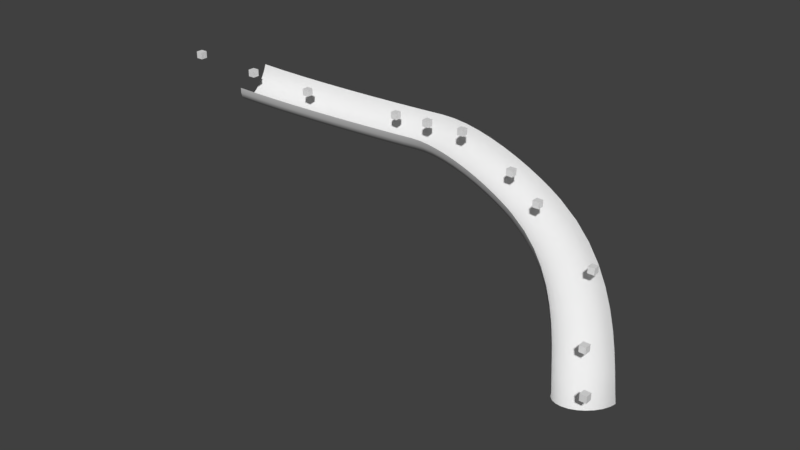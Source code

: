 # Source: slidetesting.blend  (saved by Blender 2.79.7; exported with 4.5.12 LTS)
import bpy
from mathutils import Matrix  # noqa: F401  (used for matrix-valued properties, if any)

bpy.ops.wm.read_factory_settings(use_empty=True)
scene = bpy.context.scene
scene.name = 'Scene'

# ---- collections
col_collection_1 = bpy.data.collections.new('Collection 1'); scene.collection.children.link(col_collection_1)

# ---- world
world_world = bpy.data.worlds.new('World'); scene.world = world_world
world_world.color = (0.05088, 0.05088, 0.05088)
world_world.use_sun_shadow = False
world_world.sun_shadow_jitter_overblur = 0.0

# ---- meshes
me_cube_011 = bpy.data.meshes.new('Cube.011')
me_cube_011.from_pydata([(-50.0, -50.0, -50.0), (-50.0, -50.0, 50.0), (-50.0, 50.0, -50.0), (-50.0, 50.0, 50.0), (50.0, -50.0, -50.0), (50.0, -50.0, 50.0), (50.0, 50.0, -50.0), (50.0, 50.0, 50.0)], [], [(0, 1, 3, 2), (2, 3, 7, 6), (6, 7, 5, 4), (4, 5, 1, 0), (2, 6, 4, 0), (7, 3, 1, 5)])
me_cube_011.use_remesh_preserve_volume = False
me_cube_011.use_remesh_preserve_attributes = False
me_cube_011.use_mirror_vertex_groups = False
me_cube_011.update()
me_cube_010 = bpy.data.meshes.new('Cube.010')
me_cube_010.from_pydata([(-50.0, -50.0, -50.0), (-50.0, -50.0, 50.0), (-50.0, 50.0, -50.0), (-50.0, 50.0, 50.0), (50.0, -50.0, -50.0), (50.0, -50.0, 50.0), (50.0, 50.0, -50.0), (50.0, 50.0, 50.0)], [], [(0, 1, 3, 2), (2, 3, 7, 6), (6, 7, 5, 4), (4, 5, 1, 0), (2, 6, 4, 0), (7, 3, 1, 5)])
me_cube_010.use_remesh_preserve_volume = False
me_cube_010.use_remesh_preserve_attributes = False
me_cube_010.use_mirror_vertex_groups = False
me_cube_010.update()
me_cube_009 = bpy.data.meshes.new('Cube.009')
me_cube_009.from_pydata([(-50.0, -50.0, -50.0), (-50.0, -50.0, 50.0), (-50.0, 50.0, -50.0), (-50.0, 50.0, 50.0), (50.0, -50.0, -50.0), (50.0, -50.0, 50.0), (50.0, 50.0, -50.0), (50.0, 50.0, 50.0)], [], [(0, 1, 3, 2), (2, 3, 7, 6), (6, 7, 5, 4), (4, 5, 1, 0), (2, 6, 4, 0), (7, 3, 1, 5)])
me_cube_009.use_remesh_preserve_volume = False
me_cube_009.use_remesh_preserve_attributes = False
me_cube_009.use_mirror_vertex_groups = False
me_cube_009.update()
me_cube_008 = bpy.data.meshes.new('Cube.008')
me_cube_008.from_pydata([(-50.0, -50.0, -50.0), (-50.0, -50.0, 50.0), (-50.0, 50.0, -50.0), (-50.0, 50.0, 50.0), (50.0, -50.0, -50.0), (50.0, -50.0, 50.0), (50.0, 50.0, -50.0), (50.0, 50.0, 50.0)], [], [(0, 1, 3, 2), (2, 3, 7, 6), (6, 7, 5, 4), (4, 5, 1, 0), (2, 6, 4, 0), (7, 3, 1, 5)])
me_cube_008.use_remesh_preserve_volume = False
me_cube_008.use_remesh_preserve_attributes = False
me_cube_008.use_mirror_vertex_groups = False
me_cube_008.update()
me_cube_007 = bpy.data.meshes.new('Cube.007')
me_cube_007.from_pydata([(-50.0, -50.0, -50.0), (-50.0, -50.0, 50.0), (-50.0, 50.0, -50.0), (-50.0, 50.0, 50.0), (50.0, -50.0, -50.0), (50.0, -50.0, 50.0), (50.0, 50.0, -50.0), (50.0, 50.0, 50.0)], [], [(0, 1, 3, 2), (2, 3, 7, 6), (6, 7, 5, 4), (4, 5, 1, 0), (2, 6, 4, 0), (7, 3, 1, 5)])
me_cube_007.use_remesh_preserve_volume = False
me_cube_007.use_remesh_preserve_attributes = False
me_cube_007.use_mirror_vertex_groups = False
me_cube_007.update()
me_cube_006 = bpy.data.meshes.new('Cube.006')
me_cube_006.from_pydata([(-50.0, -50.0, -50.0), (-50.0, -50.0, 50.0), (-50.0, 50.0, -50.0), (-50.0, 50.0, 50.0), (50.0, -50.0, -50.0), (50.0, -50.0, 50.0), (50.0, 50.0, -50.0), (50.0, 50.0, 50.0)], [], [(0, 1, 3, 2), (2, 3, 7, 6), (6, 7, 5, 4), (4, 5, 1, 0), (2, 6, 4, 0), (7, 3, 1, 5)])
me_cube_006.use_remesh_preserve_volume = False
me_cube_006.use_remesh_preserve_attributes = False
me_cube_006.use_mirror_vertex_groups = False
me_cube_006.update()
me_cube_005 = bpy.data.meshes.new('Cube.005')
me_cube_005.from_pydata([(-50.0, -50.0, -50.0), (-50.0, -50.0, 50.0), (-50.0, 50.0, -50.0), (-50.0, 50.0, 50.0), (50.0, -50.0, -50.0), (50.0, -50.0, 50.0), (50.0, 50.0, -50.0), (50.0, 50.0, 50.0)], [], [(0, 1, 3, 2), (2, 3, 7, 6), (6, 7, 5, 4), (4, 5, 1, 0), (2, 6, 4, 0), (7, 3, 1, 5)])
me_cube_005.use_remesh_preserve_volume = False
me_cube_005.use_remesh_preserve_attributes = False
me_cube_005.use_mirror_vertex_groups = False
me_cube_005.update()
me_cube_004 = bpy.data.meshes.new('Cube.004')
me_cube_004.from_pydata([(-50.0, -50.0, -50.0), (-50.0, -50.0, 50.0), (-50.0, 50.0, -50.0), (-50.0, 50.0, 50.0), (50.0, -50.0, -50.0), (50.0, -50.0, 50.0), (50.0, 50.0, -50.0), (50.0, 50.0, 50.0)], [], [(0, 1, 3, 2), (2, 3, 7, 6), (6, 7, 5, 4), (4, 5, 1, 0), (2, 6, 4, 0), (7, 3, 1, 5)])
me_cube_004.use_remesh_preserve_volume = False
me_cube_004.use_remesh_preserve_attributes = False
me_cube_004.use_mirror_vertex_groups = False
me_cube_004.update()
me_cube_003 = bpy.data.meshes.new('Cube.003')
me_cube_003.from_pydata([(-50.0, -50.0, -50.0), (-50.0, -50.0, 50.0), (-50.0, 50.0, -50.0), (-50.0, 50.0, 50.0), (50.0, -50.0, -50.0), (50.0, -50.0, 50.0), (50.0, 50.0, -50.0), (50.0, 50.0, 50.0)], [], [(0, 1, 3, 2), (2, 3, 7, 6), (6, 7, 5, 4), (4, 5, 1, 0), (2, 6, 4, 0), (7, 3, 1, 5)])
me_cube_003.use_remesh_preserve_volume = False
me_cube_003.use_remesh_preserve_attributes = False
me_cube_003.use_mirror_vertex_groups = False
me_cube_003.update()
me_cube_002 = bpy.data.meshes.new('Cube.002')
me_cube_002.from_pydata([(-50.0, -50.0, -50.0), (-50.0, -50.0, 50.0), (-50.0, 50.0, -50.0), (-50.0, 50.0, 50.0), (50.0, -50.0, -50.0), (50.0, -50.0, 50.0), (50.0, 50.0, -50.0), (50.0, 50.0, 50.0)], [], [(0, 1, 3, 2), (2, 3, 7, 6), (6, 7, 5, 4), (4, 5, 1, 0), (2, 6, 4, 0), (7, 3, 1, 5)])
me_cube_002.use_remesh_preserve_volume = False
me_cube_002.use_remesh_preserve_attributes = False
me_cube_002.use_mirror_vertex_groups = False
me_cube_002.update()
me_cube_001 = bpy.data.meshes.new('Cube.001')
me_cube_001.from_pydata([(-50.0, -50.0, -50.0), (-50.0, -50.0, 50.0), (-50.0, 50.0, -50.0), (-50.0, 50.0, 50.0), (50.0, -50.0, -50.0), (50.0, -50.0, 50.0), (50.0, 50.0, -50.0), (50.0, 50.0, 50.0)], [], [(0, 1, 3, 2), (2, 3, 7, 6), (6, 7, 5, 4), (4, 5, 1, 0), (2, 6, 4, 0), (7, 3, 1, 5)])
me_cube_001.use_remesh_preserve_volume = False
me_cube_001.use_remesh_preserve_attributes = False
me_cube_001.use_mirror_vertex_groups = False
me_cube_001.update()
me_cube = bpy.data.meshes.new('Cube')
me_cube.from_pydata([(-50.0, -50.0, -50.0), (-50.0, -50.0, 50.0), (-50.0, 50.0, -50.0), (-50.0, 50.0, 50.0), (50.0, -50.0, -50.0), (50.0, -50.0, 50.0), (50.0, 50.0, -50.0), (50.0, 50.0, 50.0)], [], [(0, 1, 3, 2), (2, 3, 7, 6), (6, 7, 5, 4), (4, 5, 1, 0), (2, 6, 4, 0), (7, 3, 1, 5)])
me_cube.use_remesh_preserve_volume = False
me_cube.use_remesh_preserve_attributes = False
me_cube.use_mirror_vertex_groups = False
me_cube.update()
me_cubeziercurve = bpy.data.meshes.new('CUBezierCurve')
me_cubeziercurve.from_pydata([(-2786.0, -969.4, -303.0), (-2820.0, -938.9, -396.9), (-2859.0, -885.3, -477.4), (-2901.0, -812.3, -539.0), (-2943.0, -724.8, -577.5), (-2983.0, -628.8, -590.3), (-3016.0, -530.8, -576.5), (-3042.0, -437.6, -537.0), (-3057.0, -355.4, -474.6), (-3063.0, -289.9, -393.4), (-3057.0, -245.5, -299.1), (-3040.0, -225.3, -198.0), (-2536.0, -879.6, -357.2), (-2566.0, -847.7, -452.0), (-2602.0, -792.7, -533.4), (-2640.0, -718.3, -595.9), (-2679.0, -629.6, -635.1), (-2715.0, -532.6, -648.5), (-2746.0, -433.9, -635.1), (-2771.0, -340.3, -595.9), (-2787.0, -258.2, -533.4), (-2793.0, -193.1, -452.0), (-2789.0, -149.5, -357.2), (-2775.0, -130.3, -255.5), (-2260.0, -787.6, -407.7), (-2287.0, -754.6, -503.1), (-2319.0, -698.5, -585.1), (-2355.0, -623.1, -648.1), (-2390.0, -533.4, -687.9), (-2424.0, -435.6, -701.7), (-2454.0, -336.4, -688.6), (-2478.0, -242.6, -649.5), (-2494.0, -160.4, -587.1), (-2501.0, -95.59, -505.5), (-2499.0, -52.5, -410.4), (-2487.0, -34.09, -308.3), (-1967.0, -695.7, -453.9), (-1991.0, -661.9, -549.7), (-2021.0, -605.0, -632.1), (-2054.0, -528.7, -695.6), (-2087.0, -438.3, -735.7), (-2119.0, -339.9, -749.8), (-2148.0, -240.3, -737.0), (-2170.0, -146.2, -698.0), (-2186.0, -64.0, -635.5), (-2194.0, 0.6483, -553.9), (-2193.0, 43.35, -458.6), (-2183.0, 61.21, -356.2), (-1665.0, -606.3, -495.3), (-1687.0, -572.0, -591.4), (-1715.0, -514.4, -674.1), (-1745.0, -437.4, -737.9), (-1776.0, -346.4, -778.3), (-1807.0, -247.5, -792.7), (-1834.0, -147.5, -780.0), (-1856.0, -53.11, -741.2), (-1871.0, 29.14, -678.7), (-1879.0, 93.67, -597.0), (-1879.0, 136.1, -501.6), (-1871.0, 153.5, -399.0), (-1363.0, -522.1, -531.5), (-1384.0, -487.2, -627.8), (-1409.0, -429.0, -710.8), (-1437.0, -351.4, -774.8), (-1466.0, -259.8, -815.5), (-1495.0, -160.4, -830.1), (-1520.0, -60.02, -817.5), (-1542.0, 34.58, -778.8), (-1557.0, 116.9, -716.4), (-1565.0, 181.4, -634.7), (-1566.0, 223.6, -539.2), (-1559.0, 240.6, -436.4), (-1070.0, -445.3, -561.9), (-1089.0, -409.9, -658.4), (-1111.0, -351.1, -741.6), (-1137.0, -273.0, -805.9), (-1164.0, -180.8, -846.8), (-1191.0, -80.93, -861.6), (-1215.0, 19.88, -849.2), (-1236.0, 114.7, -810.5), (-1250.0, 197.2, -748.2), (-1259.0, 261.6, -666.5), (-1260.0, 303.6, -570.9), (-1255.0, 320.4, -468.0), (-795.2, -378.5, -586.1), (-811.3, -342.5, -682.8), (-831.6, -283.1, -766.3), (-855.0, -204.4, -830.7), (-879.7, -111.6, -871.9), (-904.1, -11.21, -886.8), (-926.5, 90.04, -874.6), (-945.4, 185.2, -836.1), (-959.6, 267.8, -773.8), (-968.0, 332.3, -692.1), (-970.1, 374.1, -596.4), (-965.7, 390.6, -493.4), (-547.3, -324.1, -603.7), (-560.7, -287.5, -700.6), (-578.0, -227.4, -784.3), (-598.1, -148.0, -849.0), (-619.6, -54.55, -890.3), (-641.1, 46.5, -905.5), (-661.1, 148.3, -893.5), (-678.2, 243.9, -855.1), (-691.3, 326.7, -792.9), (-699.5, 391.2, -711.1), (-702.2, 432.9, -615.5), (-699.2, 449.0, -512.3), (-337.2, -284.6, -614.3), (-346.8, -247.3, -711.4), (-359.7, -186.4, -795.3), (-375.1, -106.1, -860.2), (-392.0, -11.83, -901.8), (-409.1, 90.02, -917.2), (-425.4, 192.5, -905.3), (-439.7, 288.6, -867.0), (-451.1, 371.7, -804.9), (-458.7, 436.3, -723.2), (-462.1, 477.9, -627.5), (-461.0, 493.7, -524.3), (-178.1, -262.4, -617.4), (-185.6, -224.9, -714.5), (-195.2, -163.5, -798.5), (-206.1, -82.63, -863.6), (-217.6, 12.37, -905.4), (-229.1, 115.0, -921.0), (-239.5, 218.2, -909.3), (-248.4, 315.1, -871.2), (-255.0, 398.9, -809.3), (-258.9, 463.9, -727.7), (-259.8, 505.9, -632.1), (-257.7, 521.8, -528.9), (-27.74, -251.6, -624.8), (-38.53, -214.3, -721.7), (-49.27, -153.1, -805.6), (-59.25, -72.08, -870.8), (-67.77, 23.16, -912.8), (-74.27, 126.2, -928.7), (-78.28, 229.9, -917.4), (-79.56, 327.3, -879.8), (-77.99, 411.7, -818.4), (-73.7, 477.5, -737.4), (-66.97, 520.0, -642.3), (-58.27, 536.4, -539.5), (141.8, -247.4, -647.6), (125.8, -210.3, -743.9), (111.8, -149.2, -827.3), (100.7, -68.21, -892.4), (93.39, 27.06, -934.5), (90.23, 130.1, -950.8), (91.48, 234.0, -940.3), (97.06, 331.6, -903.5), (106.6, 416.3, -843.1), (119.4, 482.2, -763.2), (134.7, 525.0, -669.2), (151.3, 541.6, -567.4), (327.4, -250.4, -683.9), (307.7, -213.2, -779.5), (291.5, -152.0, -862.5), (280.0, -71.03, -927.5), (273.9, 24.22, -969.8), (273.6, 127.3, -986.7), (279.2, 231.1, -977.0), (290.2, 328.6, -941.3), (306.0, 413.2, -882.1), (325.5, 479.0, -803.4), (347.2, 521.7, -710.6), (369.8, 538.2, -610.0), (523.3, -260.4, -731.6), (501.0, -223.1, -826.5), (483.4, -161.9, -909.3), (471.9, -80.89, -974.2), (467.2, 14.29, -1017.0), (469.6, 117.2, -1034.0), (479.0, 220.8, -1026.0), (494.6, 318.1, -991.0), (515.6, 402.4, -933.1), (540.3, 468.0, -855.7), (567.2, 510.4, -764.1), (594.4, 526.7, -664.6), (724.6, -277.5, -788.3), (700.4, -240.0, -882.7), (682.1, -178.7, -965.2), (671.0, -97.81, -1030.0), (667.9, -2.759, -1073.0), (672.9, 99.93, -1092.0), (685.7, 203.3, -1084.0), (705.5, 300.2, -1050.0), (730.9, 384.1, -993.7), (760.1, 449.3, -917.5), (791.2, 491.4, -827.1), (822.1, 507.4, -728.7), (926.4, -301.4, -851.4), (900.9, -263.8, -945.4), (882.4, -202.5, -1028.0), (872.2, -121.6, -1093.0), (870.8, -26.81, -1137.0), (878.6, 75.56, -1156.0), (894.8, 178.5, -1149.0), (918.4, 275.0, -1117.0), (947.8, 358.4, -1061.0), (981.0, 423.1, -986.6), (1016.0, 464.8, -897.3), (1050.0, 480.4, -799.8), (1124.0, -331.8, -918.2), (1098.0, -294.1, -1012.0), (1080.0, -232.8, -1095.0), (1071.0, -152.2, -1160.0), (1071.0, -57.66, -1205.0), (1082.0, 44.25, -1225.0), (1102.0, 146.6, -1219.0), (1129.0, 242.5, -1188.0), (1162.0, 325.4, -1134.0), (1199.0, 389.6, -1060.0), (1237.0, 430.7, -972.3), (1274.0, 445.9, -875.6), (1312.0, -368.2, -986.1), (1286.0, -330.4, -1080.0), (1269.0, -269.3, -1163.0), (1262.0, -189.0, -1229.0), (1265.0, -95.04, -1274.0), (1279.0, 6.225, -1296.0), (1303.0, 107.9, -1291.0), (1334.0, 203.0, -1262.0), (1371.0, 285.1, -1209.0), (1412.0, 348.5, -1137.0), (1452.0, 389.1, -1050.0), (1491.0, 403.9, -953.9), (1487.0, -409.9, -1052.0), (1461.0, -372.2, -1146.0), (1445.0, -311.4, -1229.0), (1440.0, -231.8, -1297.0), (1447.0, -138.6, -1343.0), (1465.0, -38.31, -1366.0), (1493.0, 62.28, -1364.0), (1529.0, 156.3, -1336.0), (1571.0, 237.4, -1285.0), (1615.0, 300.0, -1214.0), (1659.0, 339.8, -1128.0), (1699.0, 354.1, -1032.0), (1639.0, -454.7, -1112.0), (1613.0, -417.0, -1206.0), (1599.0, -356.8, -1290.0), (1597.0, -278.1, -1358.0), (1609.0, -186.3, -1407.0), (1632.0, -87.73, -1432.0), (1666.0, 10.99, -1432.0), (1709.0, 103.1, -1406.0), (1756.0, 182.3, -1358.0), (1806.0, 243.2, -1289.0), (1854.0, 281.7, -1205.0), (1897.0, 295.2, -1111.0), (1912.0, -561.9, -1231.0), (1885.0, -523.8, -1324.0), (1872.0, -464.1, -1409.0), (1874.0, -386.8, -1479.0), (1891.0, -297.2, -1530.0), (1921.0, -201.4, -1558.0), (1964.0, -105.9, -1562.0), (2014.0, -17.31, -1540.0), (2071.0, 58.44, -1495.0), (2128.0, 116.1, -1430.0), (2183.0, 151.9, -1349.0), (2232.0, 163.2, -1257.0), (2148.0, -686.9, -1353.0), (2119.0, -648.0, -1446.0), (2107.0, -588.7, -1531.0), (2112.0, -513.0, -1603.0), (2134.0, -426.2, -1656.0), (2172.0, -334.0, -1688.0), (2222.0, -242.9, -1696.0), (2282.0, -159.0, -1679.0), (2347.0, -87.96, -1639.0), (2413.0, -34.71, -1578.0), (2476.0, -2.864, -1500.0), (2530.0, 5.422, -1412.0), (2355.0, -827.6, -1479.0), (2326.0, -787.9, -1571.0), (2314.0, -729.1, -1657.0), (2322.0, -655.2, -1730.0), (2349.0, -571.4, -1786.0), (2392.0, -483.2, -1821.0), (2449.0, -396.7, -1833.0), (2517.0, -317.9, -1821.0), (2590.0, -252.0, -1785.0), (2663.0, -203.5, -1729.0), (2731.0, -175.9, -1655.0), (2791.0, -170.9, -1570.0), (2539.0, -980.8, -1607.0), (2508.0, -940.2, -1698.0), (2497.0, -881.9, -1784.0), (2507.0, -809.9, -1859.0), (2537.0, -729.0, -1918.0), (2586.0, -644.8, -1957.0), (2648.0, -563.0, -1973.0), (2722.0, -489.2, -1964.0), (2801.0, -428.4, -1933.0), (2880.0, -384.8, -1881.0), (2954.0, -361.3, -1810.0), (3017.0, -359.5, -1728.0), (2700.0, -1143.0, -1736.0), (2669.0, -1101.0, -1827.0), (2659.0, -1044.0, -1913.0), (2670.0, -973.3, -1989.0), (2703.0, -895.2, -2050.0), (2755.0, -814.7, -2092.0), (2823.0, -737.3, -2111.0), (2901.0, -668.2, -2107.0), (2985.0, -612.1, -2079.0), (3068.0, -572.9, -2030.0), (3146.0, -553.3, -1963.0), (3212.0, -554.5, -1883.0), (2844.0, -1310.0, -1864.0), (2812.0, -1268.0, -1954.0), (2802.0, -1210.0, -2040.0), (2815.0, -1142.0, -2118.0), (2850.0, -1066.0, -2181.0), (2905.0, -988.7, -2225.0), (2975.0, -915.0, -2247.0), (3057.0, -849.9, -2246.0), (3144.0, -798.0, -2221.0), (3231.0, -762.6, -2175.0), (3311.0, -746.3, -2111.0), (3380.0, -750.0, -2032.0), (2971.0, -1478.0, -1988.0), (2938.0, -1435.0, -2078.0), (2929.0, -1378.0, -2165.0), (2943.0, -1311.0, -2243.0), (2980.0, -1237.0, -2308.0), (3036.0, -1162.0, -2353.0), (3109.0, -1092.0, -2378.0), (3193.0, -1030.0, -2379.0), (3283.0, -980.9, -2357.0), (3372.0, -948.5, -2313.0), (3454.0, -934.6, -2250.0), (3524.0, -940.3, -2173.0), (3085.0, -1643.0, -2108.0), (3053.0, -1600.0, -2197.0), (3044.0, -1544.0, -2285.0), (3058.0, -1477.0, -2364.0), (3096.0, -1404.0, -2429.0), (3153.0, -1331.0, -2476.0), (3228.0, -1263.0, -2502.0), (3313.0, -1203.0, -2504.0), (3404.0, -1156.0, -2484.0), (3494.0, -1125.0, -2441.0), (3578.0, -1113.0, -2379.0), (3649.0, -1120.0, -2303.0), (3190.0, -1801.0, -2221.0), (3158.0, -1759.0, -2311.0), (3149.0, -1703.0, -2398.0), (3164.0, -1636.0, -2477.0), (3202.0, -1564.0, -2543.0), (3260.0, -1492.0, -2590.0), (3334.0, -1423.0, -2617.0), (3420.0, -1364.0, -2619.0), (3511.0, -1318.0, -2599.0), (3602.0, -1287.0, -2557.0), (3686.0, -1275.0, -2495.0), (3756.0, -1282.0, -2419.0), (3290.0, -1949.0, -2325.0), (3258.0, -1907.0, -2416.0), (3249.0, -1851.0, -2503.0), (3264.0, -1785.0, -2582.0), (3301.0, -1712.0, -2648.0), (3359.0, -1639.0, -2695.0), (3433.0, -1570.0, -2720.0), (3518.0, -1509.0, -2722.0), (3608.0, -1461.0, -2701.0), (3698.0, -1430.0, -2658.0), (3781.0, -1416.0, -2595.0), (3851.0, -1422.0, -2518.0)], [], [(1, 0, 12, 13), (2, 1, 13, 14), (3, 2, 14, 15), (4, 3, 15, 16), (5, 4, 16, 17), (6, 5, 17, 18), (7, 6, 18, 19), (8, 7, 19, 20), (9, 8, 20, 21), (10, 9, 21, 22), (11, 10, 22, 23), (13, 12, 24, 25), (14, 13, 25, 26), (15, 14, 26, 27), (16, 15, 27, 28), (17, 16, 28, 29), (18, 17, 29, 30), (19, 18, 30, 31), (20, 19, 31, 32), (21, 20, 32, 33), (22, 21, 33, 34), (23, 22, 34, 35), (25, 24, 36, 37), (26, 25, 37, 38), (27, 26, 38, 39), (28, 27, 39, 40), (29, 28, 40, 41), (30, 29, 41, 42), (31, 30, 42, 43), (32, 31, 43, 44), (33, 32, 44, 45), (34, 33, 45, 46), (35, 34, 46, 47), (37, 36, 48, 49), (38, 37, 49, 50), (39, 38, 50, 51), (40, 39, 51, 52), (41, 40, 52, 53), (42, 41, 53, 54), (43, 42, 54, 55), (44, 43, 55, 56), (45, 44, 56, 57), (46, 45, 57, 58), (47, 46, 58, 59), (49, 48, 60, 61), (50, 49, 61, 62), (51, 50, 62, 63), (52, 51, 63, 64), (53, 52, 64, 65), (54, 53, 65, 66), (55, 54, 66, 67), (56, 55, 67, 68), (57, 56, 68, 69), (58, 57, 69, 70), (59, 58, 70, 71), (61, 60, 72, 73), (62, 61, 73, 74), (63, 62, 74, 75), (64, 63, 75, 76), (65, 64, 76, 77), (66, 65, 77, 78), (67, 66, 78, 79), (68, 67, 79, 80), (69, 68, 80, 81), (70, 69, 81, 82), (71, 70, 82, 83), (73, 72, 84, 85), (74, 73, 85, 86), (75, 74, 86, 87), (76, 75, 87, 88), (77, 76, 88, 89), (78, 77, 89, 90), (79, 78, 90, 91), (80, 79, 91, 92), (81, 80, 92, 93), (82, 81, 93, 94), (83, 82, 94, 95), (85, 84, 96, 97), (86, 85, 97, 98), (87, 86, 98, 99), (88, 87, 99, 100), (89, 88, 100, 101), (90, 89, 101, 102), (91, 90, 102, 103), (92, 91, 103, 104), (93, 92, 104, 105), (94, 93, 105, 106), (95, 94, 106, 107), (97, 96, 108, 109), (98, 97, 109, 110), (99, 98, 110, 111), (100, 99, 111, 112), (101, 100, 112, 113), (102, 101, 113, 114), (103, 102, 114, 115), (104, 103, 115, 116), (105, 104, 116, 117), (106, 105, 117, 118), (107, 106, 118, 119), (109, 108, 120, 121), (110, 109, 121, 122), (111, 110, 122, 123), (112, 111, 123, 124), (113, 112, 124, 125), (114, 113, 125, 126), (115, 114, 126, 127), (116, 115, 127, 128), (117, 116, 128, 129), (118, 117, 129, 130), (119, 118, 130, 131), (121, 120, 132, 133), (122, 121, 133, 134), (123, 122, 134, 135), (124, 123, 135, 136), (125, 124, 136, 137), (126, 125, 137, 138), (127, 126, 138, 139), (128, 127, 139, 140), (129, 128, 140, 141), (130, 129, 141, 142), (131, 130, 142, 143), (133, 132, 144, 145), (134, 133, 145, 146), (135, 134, 146, 147), (136, 135, 147, 148), (137, 136, 148, 149), (138, 137, 149, 150), (139, 138, 150, 151), (140, 139, 151, 152), (141, 140, 152, 153), (142, 141, 153, 154), (143, 142, 154, 155), (145, 144, 156, 157), (146, 145, 157, 158), (147, 146, 158, 159), (148, 147, 159, 160), (149, 148, 160, 161), (150, 149, 161, 162), (151, 150, 162, 163), (152, 151, 163, 164), (153, 152, 164, 165), (154, 153, 165, 166), (155, 154, 166, 167), (157, 156, 168, 169), (158, 157, 169, 170), (159, 158, 170, 171), (160, 159, 171, 172), (161, 160, 172, 173), (162, 161, 173, 174), (163, 162, 174, 175), (164, 163, 175, 176), (165, 164, 176, 177), (166, 165, 177, 178), (167, 166, 178, 179), (169, 168, 180, 181), (170, 169, 181, 182), (171, 170, 182, 183), (172, 171, 183, 184), (173, 172, 184, 185), (174, 173, 185, 186), (175, 174, 186, 187), (176, 175, 187, 188), (177, 176, 188, 189), (178, 177, 189, 190), (179, 178, 190, 191), (181, 180, 192, 193), (182, 181, 193, 194), (183, 182, 194, 195), (184, 183, 195, 196), (185, 184, 196, 197), (186, 185, 197, 198), (187, 186, 198, 199), (188, 187, 199, 200), (189, 188, 200, 201), (190, 189, 201, 202), (191, 190, 202, 203), (193, 192, 204, 205), (194, 193, 205, 206), (195, 194, 206, 207), (196, 195, 207, 208), (197, 196, 208, 209), (198, 197, 209, 210), (199, 198, 210, 211), (200, 199, 211, 212), (201, 200, 212, 213), (202, 201, 213, 214), (203, 202, 214, 215), (205, 204, 216, 217), (206, 205, 217, 218), (207, 206, 218, 219), (208, 207, 219, 220), (209, 208, 220, 221), (210, 209, 221, 222), (211, 210, 222, 223), (212, 211, 223, 224), (213, 212, 224, 225), (214, 213, 225, 226), (215, 214, 226, 227), (217, 216, 228, 229), (218, 217, 229, 230), (219, 218, 230, 231), (220, 219, 231, 232), (221, 220, 232, 233), (222, 221, 233, 234), (223, 222, 234, 235), (224, 223, 235, 236), (225, 224, 236, 237), (226, 225, 237, 238), (227, 226, 238, 239), (229, 228, 240, 241), (230, 229, 241, 242), (231, 230, 242, 243), (232, 231, 243, 244), (233, 232, 244, 245), (234, 233, 245, 246), (235, 234, 246, 247), (236, 235, 247, 248), (237, 236, 248, 249), (238, 237, 249, 250), (239, 238, 250, 251), (241, 240, 252, 253), (242, 241, 253, 254), (243, 242, 254, 255), (244, 243, 255, 256), (245, 244, 256, 257), (246, 245, 257, 258), (247, 246, 258, 259), (248, 247, 259, 260), (249, 248, 260, 261), (250, 249, 261, 262), (251, 250, 262, 263), (253, 252, 264, 265), (254, 253, 265, 266), (255, 254, 266, 267), (256, 255, 267, 268), (257, 256, 268, 269), (258, 257, 269, 270), (259, 258, 270, 271), (260, 259, 271, 272), (261, 260, 272, 273), (262, 261, 273, 274), (263, 262, 274, 275), (265, 264, 276, 277), (266, 265, 277, 278), (267, 266, 278, 279), (268, 267, 279, 280), (269, 268, 280, 281), (270, 269, 281, 282), (271, 270, 282, 283), (272, 271, 283, 284), (273, 272, 284, 285), (274, 273, 285, 286), (275, 274, 286, 287), (277, 276, 288, 289), (278, 277, 289, 290), (279, 278, 290, 291), (280, 279, 291, 292), (281, 280, 292, 293), (282, 281, 293, 294), (283, 282, 294, 295), (284, 283, 295, 296), (285, 284, 296, 297), (286, 285, 297, 298), (287, 286, 298, 299), (289, 288, 300, 301), (290, 289, 301, 302), (291, 290, 302, 303), (292, 291, 303, 304), (293, 292, 304, 305), (294, 293, 305, 306), (295, 294, 306, 307), (296, 295, 307, 308), (297, 296, 308, 309), (298, 297, 309, 310), (299, 298, 310, 311), (301, 300, 312, 313), (302, 301, 313, 314), (303, 302, 314, 315), (304, 303, 315, 316), (305, 304, 316, 317), (306, 305, 317, 318), (307, 306, 318, 319), (308, 307, 319, 320), (309, 308, 320, 321), (310, 309, 321, 322), (311, 310, 322, 323), (313, 312, 324, 325), (314, 313, 325, 326), (315, 314, 326, 327), (316, 315, 327, 328), (317, 316, 328, 329), (318, 317, 329, 330), (319, 318, 330, 331), (320, 319, 331, 332), (321, 320, 332, 333), (322, 321, 333, 334), (323, 322, 334, 335), (325, 324, 336, 337), (326, 325, 337, 338), (327, 326, 338, 339), (328, 327, 339, 340), (329, 328, 340, 341), (330, 329, 341, 342), (331, 330, 342, 343), (332, 331, 343, 344), (333, 332, 344, 345), (334, 333, 345, 346), (335, 334, 346, 347), (337, 336, 348, 349), (338, 337, 349, 350), (339, 338, 350, 351), (340, 339, 351, 352), (341, 340, 352, 353), (342, 341, 353, 354), (343, 342, 354, 355), (344, 343, 355, 356), (345, 344, 356, 357), (346, 345, 357, 358), (347, 346, 358, 359), (349, 348, 360, 361), (350, 349, 361, 362), (351, 350, 362, 363), (352, 351, 363, 364), (353, 352, 364, 365), (354, 353, 365, 366), (355, 354, 366, 367), (356, 355, 367, 368), (357, 356, 368, 369), (358, 357, 369, 370), (359, 358, 370, 371)])
me_cubeziercurve.polygons.foreach_set('use_smooth', [True] * 330)
me_cubeziercurve.use_remesh_preserve_volume = False
me_cubeziercurve.use_remesh_preserve_attributes = False
me_cubeziercurve.use_mirror_vertex_groups = False
me_cubeziercurve.auto_texspace = False
me_cubeziercurve.update()

# ---- objects
ob_cube_011 = bpy.data.objects.new('Cube.011', me_cube_011)
ob_cube_010 = bpy.data.objects.new('Cube.010', me_cube_010)
ob_cube_009 = bpy.data.objects.new('Cube.009', me_cube_009)
ob_cube_008 = bpy.data.objects.new('Cube.008', me_cube_008)
ob_cube_007 = bpy.data.objects.new('Cube.007', me_cube_007)
ob_cube_006 = bpy.data.objects.new('Cube.006', me_cube_006)
ob_cube_005 = bpy.data.objects.new('Cube.005', me_cube_005)
ob_cube_004 = bpy.data.objects.new('Cube.004', me_cube_004)
ob_cube_003 = bpy.data.objects.new('Cube.003', me_cube_003)
ob_cube_002 = bpy.data.objects.new('Cube.002', me_cube_002)
ob_cube_001 = bpy.data.objects.new('Cube.001', me_cube_001)
ob_cube = bpy.data.objects.new('Cube', me_cube)
ob_beziercurve = bpy.data.objects.new('BezierCurve', me_cubeziercurve)

# ---- transforms, parenting, visibility, modifiers, constraints
ob_cube_011.location = (4198.0, -2564.0, -2992.0)
ob_cube_011.lineart.crease_threshold = 0.0
ob_cube_010.location = (3597.0, -1698.0, -2379.0)
ob_cube_010.lineart.crease_threshold = 0.0
ob_cube_009.location = (3288.0, -1253.0, -2064.0)
ob_cube_009.lineart.crease_threshold = 0.0
ob_cube_008.location = (2869.0, -444.5, -1496.0)
ob_cube_008.lineart.crease_threshold = 0.0
ob_cube_007.location = (1786.0, -86.06, -1063.0)
ob_cube_007.lineart.crease_threshold = 0.0
ob_cube_006.location = (1231.0, 97.93, -840.2)
ob_cube_006.lineart.crease_threshold = 0.0
ob_cube_005.location = (346.1, 181.0, -521.3)
ob_cube_005.lineart.crease_threshold = 0.0
ob_cube_004.location = (-215.5, 124.1, -521.3)
ob_cube_004.lineart.crease_threshold = 0.0
ob_cube_003.location = (-739.4, 70.98, -521.3)
ob_cube_003.lineart.crease_threshold = 0.0
ob_cube_002.location = (-2100.0, -300.0, -391.3)
ob_cube_002.lineart.crease_threshold = 0.0
ob_cube_001.location = (-2900.0, -600.0, -200.0)
ob_cube_001.lineart.crease_threshold = 0.0
ob_cube.location = (-3681.0, -892.8, -13.33)
ob_cube.lineart.crease_threshold = 0.0
ob_beziercurve.location = (0.0, 0.0, 0.0)
ob_beziercurve.lineart.crease_threshold = 0.0

# ---- collection membership
col_collection_1.objects.link(ob_cube_011)
col_collection_1.objects.link(ob_cube_010)
col_collection_1.objects.link(ob_cube_009)
col_collection_1.objects.link(ob_cube_008)
col_collection_1.objects.link(ob_cube_007)
col_collection_1.objects.link(ob_cube_006)
col_collection_1.objects.link(ob_cube_005)
col_collection_1.objects.link(ob_cube_004)
col_collection_1.objects.link(ob_cube_003)
col_collection_1.objects.link(ob_cube_002)
col_collection_1.objects.link(ob_cube_001)
col_collection_1.objects.link(ob_cube)
col_collection_1.objects.link(ob_beziercurve)

# ---- scene / render settings (as saved in the file)
scene.frame_start = 1; scene.frame_end = 250; scene.frame_set(1)
scene.render.engine = 'BLENDER_EEVEE_NEXT'
scene.render.resolution_percentage = 50
scene.render.dither_intensity = 0.0
scene.cycles.use_denoising = False
scene.cycles.samples = 128
scene.cycles.sampling_pattern = 'TABULATED_SOBOL'
scene.cycles.use_adaptive_sampling = False
scene.cycles.use_light_tree = False
scene.view_settings.view_transform = 'Standard'
bpy.context.view_layer.update()

# ---- added for rendering (the .blend has no active camera and no usable light): camera, sun
cam_auto = bpy.data.cameras.new('AutoCamera')
cam_auto.lens = 50.0
cam_auto.sensor_width = 36.0
cam_auto.clip_end = 148017.0
ob_auto_camera = bpy.data.objects.new('AutoCamera', cam_auto)
scene.collection.objects.link(ob_auto_camera)
ob_auto_camera.location = (8692.78, -11156.9, 5244.57)
ob_auto_camera.rotation_euler = (1.09748, -7.21219e-08, 0.694738)
scene.camera = ob_auto_camera
light_auto_sun = bpy.data.lights.new('AutoSun', 'SUN')
light_auto_sun.energy = 3.0
light_auto_sun.angle = 0.0523599
ob_auto_sun = bpy.data.objects.new('AutoSun', light_auto_sun)
scene.collection.objects.link(ob_auto_sun)
ob_auto_sun.rotation_euler = (0.872665, 0.174533, 0.523599)
bpy.context.view_layer.update()
